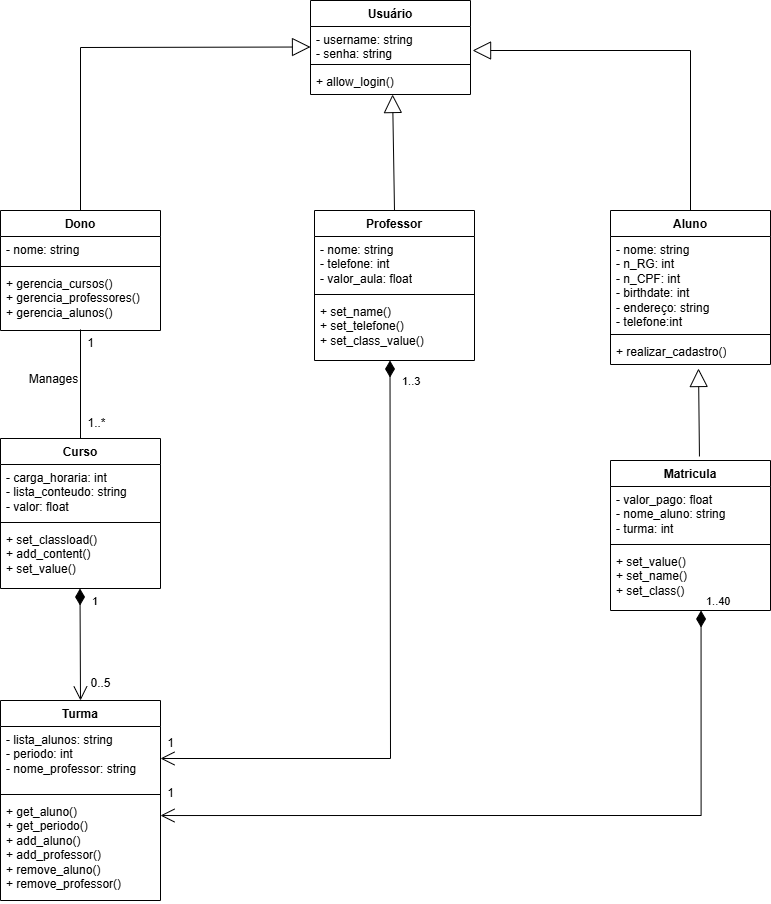

The diagram above was exported from draw.io. Its source (the exported page's mxGraphModel, read from the mxfile embedded in the PNG):
<mxGraphModel dx="1111" dy="465" grid="1" gridSize="10" guides="1" tooltips="1" connect="1" arrows="1" fold="1" page="1" pageScale="1" pageWidth="827" pageHeight="1169" math="0" shadow="0">
  <root>
    <mxCell id="0" />
    <mxCell id="1" parent="0" />
    <mxCell id="H7EMqPvTvVPx3IpTQP_k-1" value="Usuário" style="swimlane;fontStyle=1;align=center;verticalAlign=top;childLayout=stackLayout;horizontal=1;startSize=26;horizontalStack=0;resizeParent=1;resizeParentMax=0;resizeLast=0;collapsible=1;marginBottom=0;whiteSpace=wrap;html=1;" vertex="1" parent="1">
      <mxGeometry x="330" y="500" width="160" height="94" as="geometry" />
    </mxCell>
    <mxCell id="H7EMqPvTvVPx3IpTQP_k-2" value="- username: string&lt;div&gt;- senha: string&lt;/div&gt;" style="text;strokeColor=none;fillColor=none;align=left;verticalAlign=top;spacingLeft=4;spacingRight=4;overflow=hidden;rotatable=0;points=[[0,0.5],[1,0.5]];portConstraint=eastwest;whiteSpace=wrap;html=1;" vertex="1" parent="H7EMqPvTvVPx3IpTQP_k-1">
      <mxGeometry y="26" width="160" height="34" as="geometry" />
    </mxCell>
    <mxCell id="H7EMqPvTvVPx3IpTQP_k-3" value="" style="line;strokeWidth=1;fillColor=none;align=left;verticalAlign=middle;spacingTop=-1;spacingLeft=3;spacingRight=3;rotatable=0;labelPosition=right;points=[];portConstraint=eastwest;strokeColor=inherit;" vertex="1" parent="H7EMqPvTvVPx3IpTQP_k-1">
      <mxGeometry y="60" width="160" height="8" as="geometry" />
    </mxCell>
    <mxCell id="H7EMqPvTvVPx3IpTQP_k-4" value="+ allow_login()" style="text;strokeColor=none;fillColor=none;align=left;verticalAlign=top;spacingLeft=4;spacingRight=4;overflow=hidden;rotatable=0;points=[[0,0.5],[1,0.5]];portConstraint=eastwest;whiteSpace=wrap;html=1;" vertex="1" parent="H7EMqPvTvVPx3IpTQP_k-1">
      <mxGeometry y="68" width="160" height="26" as="geometry" />
    </mxCell>
    <mxCell id="H7EMqPvTvVPx3IpTQP_k-5" value="Dono" style="swimlane;fontStyle=1;align=center;verticalAlign=top;childLayout=stackLayout;horizontal=1;startSize=26;horizontalStack=0;resizeParent=1;resizeParentMax=0;resizeLast=0;collapsible=1;marginBottom=0;whiteSpace=wrap;html=1;" vertex="1" parent="1">
      <mxGeometry x="20" y="710" width="160" height="120" as="geometry" />
    </mxCell>
    <mxCell id="H7EMqPvTvVPx3IpTQP_k-6" value="- nome: string" style="text;strokeColor=none;fillColor=none;align=left;verticalAlign=top;spacingLeft=4;spacingRight=4;overflow=hidden;rotatable=0;points=[[0,0.5],[1,0.5]];portConstraint=eastwest;whiteSpace=wrap;html=1;" vertex="1" parent="H7EMqPvTvVPx3IpTQP_k-5">
      <mxGeometry y="26" width="160" height="26" as="geometry" />
    </mxCell>
    <mxCell id="H7EMqPvTvVPx3IpTQP_k-7" value="" style="line;strokeWidth=1;fillColor=none;align=left;verticalAlign=middle;spacingTop=-1;spacingLeft=3;spacingRight=3;rotatable=0;labelPosition=right;points=[];portConstraint=eastwest;strokeColor=inherit;" vertex="1" parent="H7EMqPvTvVPx3IpTQP_k-5">
      <mxGeometry y="52" width="160" height="8" as="geometry" />
    </mxCell>
    <mxCell id="H7EMqPvTvVPx3IpTQP_k-8" value="+ gerencia_cursos()&lt;div&gt;+ gerencia_professores()&lt;/div&gt;&lt;div&gt;+ gerencia_alunos()&lt;/div&gt;" style="text;strokeColor=none;fillColor=none;align=left;verticalAlign=top;spacingLeft=4;spacingRight=4;overflow=hidden;rotatable=0;points=[[0,0.5],[1,0.5]];portConstraint=eastwest;whiteSpace=wrap;html=1;" vertex="1" parent="H7EMqPvTvVPx3IpTQP_k-5">
      <mxGeometry y="60" width="160" height="60" as="geometry" />
    </mxCell>
    <mxCell id="H7EMqPvTvVPx3IpTQP_k-9" value="Professor" style="swimlane;fontStyle=1;align=center;verticalAlign=top;childLayout=stackLayout;horizontal=1;startSize=26;horizontalStack=0;resizeParent=1;resizeParentMax=0;resizeLast=0;collapsible=1;marginBottom=0;whiteSpace=wrap;html=1;" vertex="1" parent="1">
      <mxGeometry x="334" y="710" width="160" height="150" as="geometry" />
    </mxCell>
    <mxCell id="H7EMqPvTvVPx3IpTQP_k-10" value="- nome: string&lt;div&gt;- telefone: int&lt;/div&gt;&lt;div&gt;- valor_aula: float&lt;/div&gt;" style="text;strokeColor=none;fillColor=none;align=left;verticalAlign=top;spacingLeft=4;spacingRight=4;overflow=hidden;rotatable=0;points=[[0,0.5],[1,0.5]];portConstraint=eastwest;whiteSpace=wrap;html=1;" vertex="1" parent="H7EMqPvTvVPx3IpTQP_k-9">
      <mxGeometry y="26" width="160" height="54" as="geometry" />
    </mxCell>
    <mxCell id="H7EMqPvTvVPx3IpTQP_k-11" value="" style="line;strokeWidth=1;fillColor=none;align=left;verticalAlign=middle;spacingTop=-1;spacingLeft=3;spacingRight=3;rotatable=0;labelPosition=right;points=[];portConstraint=eastwest;strokeColor=inherit;" vertex="1" parent="H7EMqPvTvVPx3IpTQP_k-9">
      <mxGeometry y="80" width="160" height="8" as="geometry" />
    </mxCell>
    <mxCell id="H7EMqPvTvVPx3IpTQP_k-12" value="+ set_name()&lt;div&gt;+ set_telefone()&lt;/div&gt;&lt;div&gt;+ set_class_value()&lt;/div&gt;" style="text;strokeColor=none;fillColor=none;align=left;verticalAlign=top;spacingLeft=4;spacingRight=4;overflow=hidden;rotatable=0;points=[[0,0.5],[1,0.5]];portConstraint=eastwest;whiteSpace=wrap;html=1;" vertex="1" parent="H7EMqPvTvVPx3IpTQP_k-9">
      <mxGeometry y="88" width="160" height="62" as="geometry" />
    </mxCell>
    <mxCell id="H7EMqPvTvVPx3IpTQP_k-13" value="Aluno" style="swimlane;fontStyle=1;align=center;verticalAlign=top;childLayout=stackLayout;horizontal=1;startSize=26;horizontalStack=0;resizeParent=1;resizeParentMax=0;resizeLast=0;collapsible=1;marginBottom=0;whiteSpace=wrap;html=1;" vertex="1" parent="1">
      <mxGeometry x="630" y="710" width="160" height="154" as="geometry" />
    </mxCell>
    <mxCell id="H7EMqPvTvVPx3IpTQP_k-14" value="- nome: string&lt;div&gt;- n_RG: int&lt;/div&gt;&lt;div&gt;- n_CPF: int&lt;/div&gt;&lt;div&gt;- birthdate: int&lt;/div&gt;&lt;div&gt;- endereço: string&lt;/div&gt;&lt;div&gt;- telefone:int&lt;br&gt;&lt;div&gt;&lt;br&gt;&lt;/div&gt;&lt;/div&gt;" style="text;strokeColor=none;fillColor=none;align=left;verticalAlign=top;spacingLeft=4;spacingRight=4;overflow=hidden;rotatable=0;points=[[0,0.5],[1,0.5]];portConstraint=eastwest;whiteSpace=wrap;html=1;" vertex="1" parent="H7EMqPvTvVPx3IpTQP_k-13">
      <mxGeometry y="26" width="160" height="94" as="geometry" />
    </mxCell>
    <mxCell id="H7EMqPvTvVPx3IpTQP_k-15" value="" style="line;strokeWidth=1;fillColor=none;align=left;verticalAlign=middle;spacingTop=-1;spacingLeft=3;spacingRight=3;rotatable=0;labelPosition=right;points=[];portConstraint=eastwest;strokeColor=inherit;" vertex="1" parent="H7EMqPvTvVPx3IpTQP_k-13">
      <mxGeometry y="120" width="160" height="8" as="geometry" />
    </mxCell>
    <mxCell id="H7EMqPvTvVPx3IpTQP_k-16" value="+ realizar_cadastro()" style="text;strokeColor=none;fillColor=none;align=left;verticalAlign=top;spacingLeft=4;spacingRight=4;overflow=hidden;rotatable=0;points=[[0,0.5],[1,0.5]];portConstraint=eastwest;whiteSpace=wrap;html=1;" vertex="1" parent="H7EMqPvTvVPx3IpTQP_k-13">
      <mxGeometry y="128" width="160" height="26" as="geometry" />
    </mxCell>
    <mxCell id="H7EMqPvTvVPx3IpTQP_k-17" value="" style="endArrow=block;endSize=16;endFill=0;html=1;rounded=0;entryX=0.513;entryY=1;entryDx=0;entryDy=0;entryPerimeter=0;exitX=0.5;exitY=0;exitDx=0;exitDy=0;" edge="1" parent="1" source="H7EMqPvTvVPx3IpTQP_k-9" target="H7EMqPvTvVPx3IpTQP_k-4">
      <mxGeometry x="-0.0001" width="160" relative="1" as="geometry">
        <mxPoint x="330" y="750" as="sourcePoint" />
        <mxPoint x="490" y="750" as="targetPoint" />
        <mxPoint as="offset" />
      </mxGeometry>
    </mxCell>
    <mxCell id="H7EMqPvTvVPx3IpTQP_k-18" value="" style="endArrow=block;endSize=16;endFill=0;html=1;rounded=0;exitX=0.5;exitY=0;exitDx=0;exitDy=0;" edge="1" parent="1" source="H7EMqPvTvVPx3IpTQP_k-5">
      <mxGeometry width="160" relative="1" as="geometry">
        <mxPoint x="170" y="546.5" as="sourcePoint" />
        <mxPoint x="330" y="546.5" as="targetPoint" />
        <Array as="points">
          <mxPoint x="100" y="547" />
        </Array>
      </mxGeometry>
    </mxCell>
    <mxCell id="H7EMqPvTvVPx3IpTQP_k-19" value="" style="endArrow=block;endSize=16;endFill=0;html=1;rounded=0;entryX=1.013;entryY=0.706;entryDx=0;entryDy=0;exitX=0.5;exitY=0;exitDx=0;exitDy=0;entryPerimeter=0;" edge="1" parent="1" source="H7EMqPvTvVPx3IpTQP_k-13" target="H7EMqPvTvVPx3IpTQP_k-2">
      <mxGeometry width="160" relative="1" as="geometry">
        <mxPoint x="610" y="630" as="sourcePoint" />
        <mxPoint x="770" y="630" as="targetPoint" />
        <Array as="points">
          <mxPoint x="710" y="550" />
        </Array>
      </mxGeometry>
    </mxCell>
    <mxCell id="H7EMqPvTvVPx3IpTQP_k-20" value="" style="endArrow=none;html=1;rounded=0;exitX=0.5;exitY=0.983;exitDx=0;exitDy=0;exitPerimeter=0;" edge="1" parent="1" source="H7EMqPvTvVPx3IpTQP_k-8" target="H7EMqPvTvVPx3IpTQP_k-21">
      <mxGeometry width="50" height="50" relative="1" as="geometry">
        <mxPoint x="50" y="880" as="sourcePoint" />
        <mxPoint x="100" y="830" as="targetPoint" />
      </mxGeometry>
    </mxCell>
    <mxCell id="H7EMqPvTvVPx3IpTQP_k-21" value="Curso" style="swimlane;fontStyle=1;align=center;verticalAlign=top;childLayout=stackLayout;horizontal=1;startSize=26;horizontalStack=0;resizeParent=1;resizeParentMax=0;resizeLast=0;collapsible=1;marginBottom=0;whiteSpace=wrap;html=1;" vertex="1" parent="1">
      <mxGeometry x="20" y="938" width="160" height="150" as="geometry" />
    </mxCell>
    <mxCell id="H7EMqPvTvVPx3IpTQP_k-22" value="- carga_horaria: int&lt;div&gt;- lista_conteudo: string&lt;/div&gt;&lt;div&gt;- valor: float&lt;/div&gt;" style="text;strokeColor=none;fillColor=none;align=left;verticalAlign=top;spacingLeft=4;spacingRight=4;overflow=hidden;rotatable=0;points=[[0,0.5],[1,0.5]];portConstraint=eastwest;whiteSpace=wrap;html=1;" vertex="1" parent="H7EMqPvTvVPx3IpTQP_k-21">
      <mxGeometry y="26" width="160" height="54" as="geometry" />
    </mxCell>
    <mxCell id="H7EMqPvTvVPx3IpTQP_k-23" value="" style="line;strokeWidth=1;fillColor=none;align=left;verticalAlign=middle;spacingTop=-1;spacingLeft=3;spacingRight=3;rotatable=0;labelPosition=right;points=[];portConstraint=eastwest;strokeColor=inherit;" vertex="1" parent="H7EMqPvTvVPx3IpTQP_k-21">
      <mxGeometry y="80" width="160" height="8" as="geometry" />
    </mxCell>
    <mxCell id="H7EMqPvTvVPx3IpTQP_k-24" value="+ set_classload()&lt;div&gt;+ add_content()&lt;/div&gt;&lt;div&gt;+ set_value()&lt;/div&gt;" style="text;strokeColor=none;fillColor=none;align=left;verticalAlign=top;spacingLeft=4;spacingRight=4;overflow=hidden;rotatable=0;points=[[0,0.5],[1,0.5]];portConstraint=eastwest;whiteSpace=wrap;html=1;" vertex="1" parent="H7EMqPvTvVPx3IpTQP_k-21">
      <mxGeometry y="88" width="160" height="62" as="geometry" />
    </mxCell>
    <mxCell id="H7EMqPvTvVPx3IpTQP_k-25" value="1..*" style="text;html=1;align=center;verticalAlign=middle;resizable=0;points=[];autosize=1;strokeColor=none;fillColor=none;" vertex="1" parent="1">
      <mxGeometry x="96" y="908" width="40" height="30" as="geometry" />
    </mxCell>
    <mxCell id="H7EMqPvTvVPx3IpTQP_k-26" value="1" style="text;html=1;align=center;verticalAlign=middle;resizable=0;points=[];autosize=1;strokeColor=none;fillColor=none;" vertex="1" parent="1">
      <mxGeometry x="95" y="828" width="30" height="30" as="geometry" />
    </mxCell>
    <mxCell id="H7EMqPvTvVPx3IpTQP_k-27" value="Turma" style="swimlane;fontStyle=1;align=center;verticalAlign=top;childLayout=stackLayout;horizontal=1;startSize=26;horizontalStack=0;resizeParent=1;resizeParentMax=0;resizeLast=0;collapsible=1;marginBottom=0;whiteSpace=wrap;html=1;" vertex="1" parent="1">
      <mxGeometry x="20" y="1200" width="160" height="200" as="geometry" />
    </mxCell>
    <mxCell id="H7EMqPvTvVPx3IpTQP_k-28" value="- lista_alunos: string&lt;div&gt;- periodo: int&lt;/div&gt;&lt;div&gt;- nome_professor: string&lt;/div&gt;" style="text;strokeColor=none;fillColor=none;align=left;verticalAlign=top;spacingLeft=4;spacingRight=4;overflow=hidden;rotatable=0;points=[[0,0.5],[1,0.5]];portConstraint=eastwest;whiteSpace=wrap;html=1;" vertex="1" parent="H7EMqPvTvVPx3IpTQP_k-27">
      <mxGeometry y="26" width="160" height="64" as="geometry" />
    </mxCell>
    <mxCell id="H7EMqPvTvVPx3IpTQP_k-29" value="" style="line;strokeWidth=1;fillColor=none;align=left;verticalAlign=middle;spacingTop=-1;spacingLeft=3;spacingRight=3;rotatable=0;labelPosition=right;points=[];portConstraint=eastwest;strokeColor=inherit;" vertex="1" parent="H7EMqPvTvVPx3IpTQP_k-27">
      <mxGeometry y="90" width="160" height="8" as="geometry" />
    </mxCell>
    <mxCell id="H7EMqPvTvVPx3IpTQP_k-30" value="+ get_aluno()&lt;div&gt;+ get_periodo()&lt;/div&gt;&lt;div&gt;+ add_aluno()&lt;/div&gt;&lt;div&gt;+ add_professor()&lt;/div&gt;&lt;div&gt;+ remove_aluno()&lt;/div&gt;&lt;div&gt;+ remove_professor()&lt;/div&gt;" style="text;strokeColor=none;fillColor=none;align=left;verticalAlign=top;spacingLeft=4;spacingRight=4;overflow=hidden;rotatable=0;points=[[0,0.5],[1,0.5]];portConstraint=eastwest;whiteSpace=wrap;html=1;" vertex="1" parent="H7EMqPvTvVPx3IpTQP_k-27">
      <mxGeometry y="98" width="160" height="102" as="geometry" />
    </mxCell>
    <mxCell id="H7EMqPvTvVPx3IpTQP_k-31" value="Manages" style="text;html=1;align=center;verticalAlign=middle;resizable=0;points=[];autosize=1;strokeColor=none;fillColor=none;" vertex="1" parent="1">
      <mxGeometry x="38" y="864" width="70" height="30" as="geometry" />
    </mxCell>
    <mxCell id="H7EMqPvTvVPx3IpTQP_k-34" value="1" style="endArrow=open;html=1;endSize=12;startArrow=diamondThin;startSize=14;startFill=1;edgeStyle=orthogonalEdgeStyle;align=left;verticalAlign=bottom;rounded=0;entryX=0.5;entryY=0;entryDx=0;entryDy=0;" edge="1" parent="1" target="H7EMqPvTvVPx3IpTQP_k-27">
      <mxGeometry x="-0.6063" y="10" relative="1" as="geometry">
        <mxPoint x="99.5" y="1088" as="sourcePoint" />
        <mxPoint x="99.5" y="1178" as="targetPoint" />
        <mxPoint as="offset" />
      </mxGeometry>
    </mxCell>
    <mxCell id="H7EMqPvTvVPx3IpTQP_k-35" value="0..5" style="text;html=1;align=center;verticalAlign=middle;resizable=0;points=[];autosize=1;strokeColor=none;fillColor=none;" vertex="1" parent="1">
      <mxGeometry x="100" y="1168" width="40" height="30" as="geometry" />
    </mxCell>
    <mxCell id="H7EMqPvTvVPx3IpTQP_k-36" value="Matricula" style="swimlane;fontStyle=1;align=center;verticalAlign=top;childLayout=stackLayout;horizontal=1;startSize=26;horizontalStack=0;resizeParent=1;resizeParentMax=0;resizeLast=0;collapsible=1;marginBottom=0;whiteSpace=wrap;html=1;" vertex="1" parent="1">
      <mxGeometry x="630" y="960" width="160" height="150" as="geometry" />
    </mxCell>
    <mxCell id="H7EMqPvTvVPx3IpTQP_k-37" value="- valor_pago: float&lt;div&gt;- nome_aluno: string&lt;/div&gt;&lt;div&gt;- turma: int&lt;/div&gt;" style="text;strokeColor=none;fillColor=none;align=left;verticalAlign=top;spacingLeft=4;spacingRight=4;overflow=hidden;rotatable=0;points=[[0,0.5],[1,0.5]];portConstraint=eastwest;whiteSpace=wrap;html=1;" vertex="1" parent="H7EMqPvTvVPx3IpTQP_k-36">
      <mxGeometry y="26" width="160" height="54" as="geometry" />
    </mxCell>
    <mxCell id="H7EMqPvTvVPx3IpTQP_k-38" value="" style="line;strokeWidth=1;fillColor=none;align=left;verticalAlign=middle;spacingTop=-1;spacingLeft=3;spacingRight=3;rotatable=0;labelPosition=right;points=[];portConstraint=eastwest;strokeColor=inherit;" vertex="1" parent="H7EMqPvTvVPx3IpTQP_k-36">
      <mxGeometry y="80" width="160" height="8" as="geometry" />
    </mxCell>
    <mxCell id="H7EMqPvTvVPx3IpTQP_k-39" value="+ set_value()&lt;div&gt;+ set_name()&lt;/div&gt;&lt;div&gt;+ set_class()&lt;/div&gt;" style="text;strokeColor=none;fillColor=none;align=left;verticalAlign=top;spacingLeft=4;spacingRight=4;overflow=hidden;rotatable=0;points=[[0,0.5],[1,0.5]];portConstraint=eastwest;whiteSpace=wrap;html=1;" vertex="1" parent="H7EMqPvTvVPx3IpTQP_k-36">
      <mxGeometry y="88" width="160" height="62" as="geometry" />
    </mxCell>
    <mxCell id="H7EMqPvTvVPx3IpTQP_k-41" value="" style="endArrow=block;endSize=16;endFill=0;html=1;rounded=0;entryX=0.55;entryY=1.154;entryDx=0;entryDy=0;entryPerimeter=0;exitX=0.556;exitY=-0.027;exitDx=0;exitDy=0;exitPerimeter=0;" edge="1" parent="1" source="H7EMqPvTvVPx3IpTQP_k-36" target="H7EMqPvTvVPx3IpTQP_k-16">
      <mxGeometry width="160" relative="1" as="geometry">
        <mxPoint x="590" y="930" as="sourcePoint" />
        <mxPoint x="750" y="930" as="targetPoint" />
      </mxGeometry>
    </mxCell>
    <mxCell id="H7EMqPvTvVPx3IpTQP_k-44" value="1..3" style="endArrow=open;html=1;endSize=12;startArrow=diamondThin;startSize=14;startFill=1;edgeStyle=orthogonalEdgeStyle;align=left;verticalAlign=bottom;rounded=0;entryX=1;entryY=0.5;entryDx=0;entryDy=0;" edge="1" parent="1" target="H7EMqPvTvVPx3IpTQP_k-28">
      <mxGeometry x="-0.9045" y="10" relative="1" as="geometry">
        <mxPoint x="409.5" y="860" as="sourcePoint" />
        <mxPoint x="410" y="1280" as="targetPoint" />
        <mxPoint as="offset" />
      </mxGeometry>
    </mxCell>
    <mxCell id="H7EMqPvTvVPx3IpTQP_k-46" value="1" style="text;html=1;align=center;verticalAlign=middle;resizable=0;points=[];autosize=1;strokeColor=none;fillColor=none;" vertex="1" parent="1">
      <mxGeometry x="175" y="1228" width="30" height="30" as="geometry" />
    </mxCell>
    <mxCell id="H7EMqPvTvVPx3IpTQP_k-47" value="1..40" style="endArrow=open;html=1;endSize=12;startArrow=diamondThin;startSize=14;startFill=1;edgeStyle=orthogonalEdgeStyle;align=left;verticalAlign=bottom;rounded=0;entryX=1;entryY=0.167;entryDx=0;entryDy=0;entryPerimeter=0;exitX=0.566;exitY=1;exitDx=0;exitDy=0;exitPerimeter=0;" edge="1" parent="1" source="H7EMqPvTvVPx3IpTQP_k-39" target="H7EMqPvTvVPx3IpTQP_k-30">
      <mxGeometry x="-1" y="3" relative="1" as="geometry">
        <mxPoint x="720" y="1130" as="sourcePoint" />
        <mxPoint x="500" y="1310" as="targetPoint" />
      </mxGeometry>
    </mxCell>
    <mxCell id="H7EMqPvTvVPx3IpTQP_k-48" value="1" style="text;html=1;align=center;verticalAlign=middle;resizable=0;points=[];autosize=1;strokeColor=none;fillColor=none;" vertex="1" parent="1">
      <mxGeometry x="175" y="1278" width="30" height="30" as="geometry" />
    </mxCell>
  </root>
</mxGraphModel>